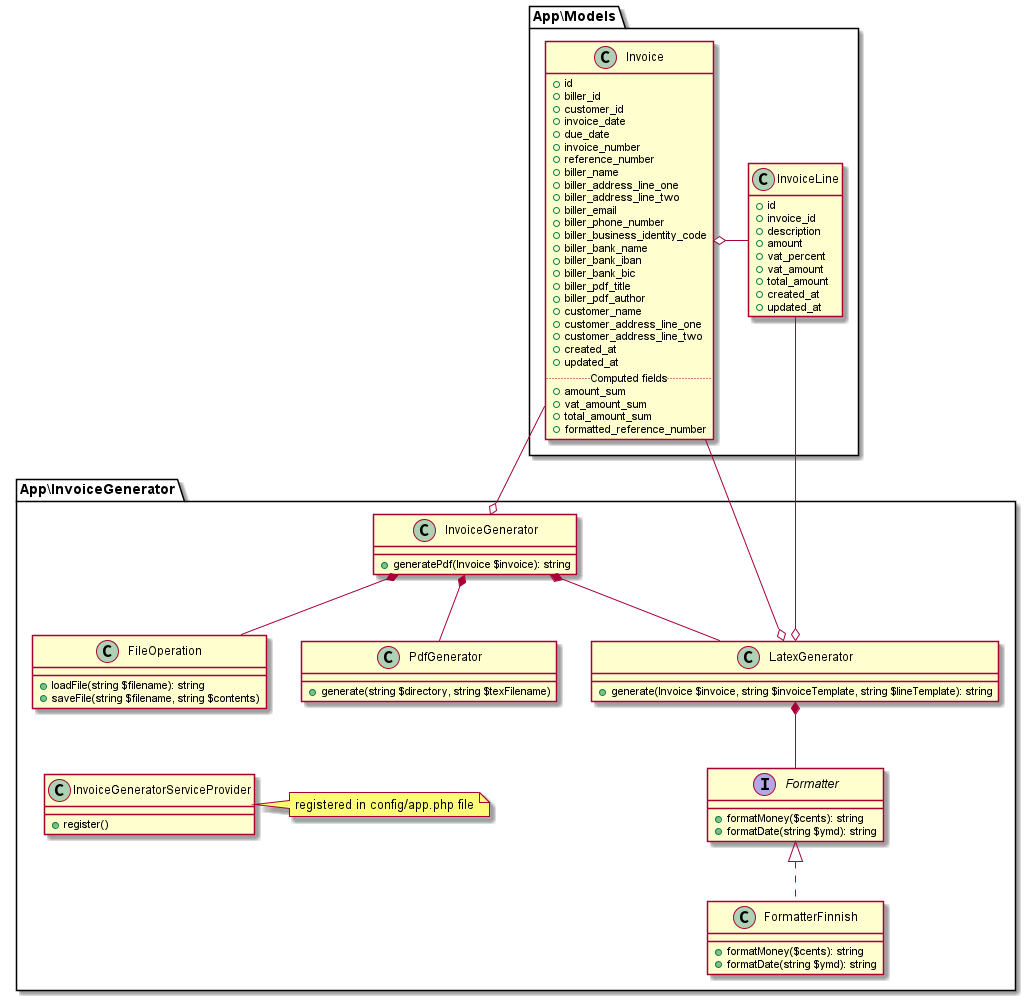

The diagram above was rendered by PlantUML. Its source (embedded in the PNG):
@startuml Class Diagram

package App\Models {
    class Invoice {
        {field} +id
        {field} +biller_id
        {field} +customer_id
        {field} +invoice_date
        {field} +due_date
        {field} +invoice_number
        {field} +reference_number
        {field} +biller_name
        {field} +biller_address_line_one
        {field} +biller_address_line_two
        {field} +biller_email
        {field} +biller_phone_number
        {field} +biller_business_identity_code
        {field} +biller_bank_name
        {field} +biller_bank_iban
        {field} +biller_bank_bic
        {field} +biller_pdf_title
        {field} +biller_pdf_author
        {field} +customer_name
        {field} +customer_address_line_one
        {field} +customer_address_line_two
        {field} +created_at
        {field} +updated_at
        .. Computed fields ..
        {field} +amount_sum
        {field} +vat_amount_sum
        {field} +total_amount_sum
        {field} +formatted_reference_number
    }

    class InvoiceLine {
        {field} +id
        {field} +invoice_id
        {field} +description
        {field} +amount
        {field} +vat_percent
        {field} +vat_amount
        {field} +total_amount
        {field} +created_at
        {field} +updated_at
    }
}

package App\InvoiceGenerator {
    class FileOperation {
        +loadFile(string $filename): string
        +saveFile(string $filename, string $contents)
    }

    interface Formatter {
        +formatMoney($cents): string
        +formatDate(string $ymd): string
    }

    class FormatterFinnish {
        +formatMoney($cents): string
        +formatDate(string $ymd): string
    }

    class InvoiceGenerator {
        +generatePdf(Invoice $invoice): string
    }

    class LatexGenerator {
        +generate(Invoice $invoice, string $invoiceTemplate, string $lineTemplate): string
    }

    class PdfGenerator {
        +generate(string $directory, string $texFilename)
    }

    class InvoiceGeneratorServiceProvider {
        +register()
    }

    note as ServiceProviderNote
        registered in config/app.php file
    endnote
}

Formatter <|.. FormatterFinnish

Invoice o-right- InvoiceLine
Invoice --o InvoiceGenerator
Invoice --o LatexGenerator

hide InvoiceLine methods
InvoiceLine --o LatexGenerator

InvoiceGenerator *-- FileOperation
InvoiceGenerator *-- LatexGenerator
InvoiceGenerator *-- PdfGenerator

LatexGenerator *-- Formatter

FileOperation -[hidden]-> InvoiceGeneratorServiceProvider

InvoiceGeneratorServiceProvider .right.> ServiceProviderNote

@enduml